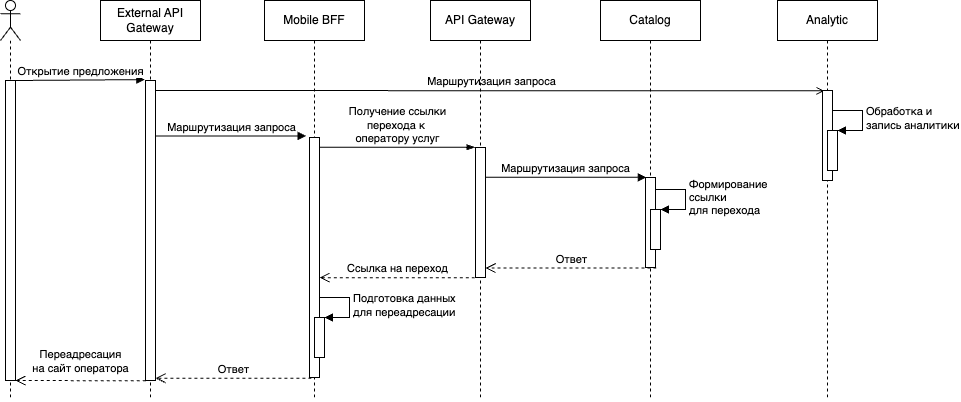

The diagram above was exported from draw.io. Its source (the exported page's mxGraphModel, read from the mxfile embedded in the PNG):
<mxGraphModel dx="839" dy="795" grid="1" gridSize="10" guides="1" tooltips="1" connect="1" arrows="1" fold="1" page="1" pageScale="1" pageWidth="827" pageHeight="1169" math="0" shadow="0">
  <root>
    <mxCell id="0" />
    <mxCell id="1" parent="0" />
    <mxCell id="3" value="" style="shape=umlLifeline;participant=umlActor;perimeter=lifelinePerimeter;whiteSpace=wrap;html=1;container=1;collapsible=0;recursiveResize=0;verticalAlign=top;spacingTop=36;outlineConnect=0;" parent="1" vertex="1">
      <mxGeometry x="50" y="80" width="20" height="400" as="geometry" />
    </mxCell>
    <mxCell id="5" value="" style="html=1;points=[];perimeter=orthogonalPerimeter;" parent="3" vertex="1">
      <mxGeometry x="5" y="80" width="10" height="300" as="geometry" />
    </mxCell>
    <mxCell id="23" value="Открытие предложения" style="html=1;verticalAlign=bottom;endArrow=block;entryX=-0.064;entryY=-0.003;entryDx=0;entryDy=0;entryPerimeter=0;" parent="1" target="31" edge="1">
      <mxGeometry relative="1" as="geometry">
        <mxPoint x="65" y="160" as="sourcePoint" />
        <mxPoint x="195" y="160.0000000000001" as="targetPoint" />
      </mxGeometry>
    </mxCell>
    <mxCell id="27" value="External API Gateway" style="shape=umlLifeline;perimeter=lifelinePerimeter;whiteSpace=wrap;html=1;container=1;collapsible=0;recursiveResize=0;outlineConnect=0;" parent="1" vertex="1">
      <mxGeometry x="150" y="80" width="100" height="400" as="geometry" />
    </mxCell>
    <mxCell id="31" value="" style="html=1;points=[];perimeter=orthogonalPerimeter;" parent="27" vertex="1">
      <mxGeometry x="45" y="80" width="10" height="300" as="geometry" />
    </mxCell>
    <mxCell id="48" value="Маршрутизация запроса" style="html=1;verticalAlign=bottom;endArrow=open;entryX=0.198;entryY=0.004;entryDx=0;entryDy=0;entryPerimeter=0;endFill=0;" edge="1" parent="27" target="49">
      <mxGeometry x="0.0048" width="80" relative="1" as="geometry">
        <mxPoint x="55" y="89.99999999999994" as="sourcePoint" />
        <mxPoint x="720" y="90" as="targetPoint" />
        <mxPoint as="offset" />
      </mxGeometry>
    </mxCell>
    <mxCell id="28" value="Mobile BFF" style="shape=umlLifeline;perimeter=lifelinePerimeter;whiteSpace=wrap;html=1;container=1;collapsible=0;recursiveResize=0;outlineConnect=0;" parent="1" vertex="1">
      <mxGeometry x="314" y="80" width="100" height="400" as="geometry" />
    </mxCell>
    <mxCell id="32" value="" style="html=1;points=[];perimeter=orthogonalPerimeter;" parent="28" vertex="1">
      <mxGeometry x="45" y="137" width="10" height="240" as="geometry" />
    </mxCell>
    <mxCell id="46" value="" style="html=1;points=[];perimeter=orthogonalPerimeter;" parent="28" vertex="1">
      <mxGeometry x="50" y="317" width="10" height="40" as="geometry" />
    </mxCell>
    <mxCell id="47" value="Подготовка данных&lt;br&gt;для переадресации" style="edgeStyle=orthogonalEdgeStyle;html=1;align=left;spacingLeft=2;endArrow=block;rounded=0;entryX=1;entryY=0;" parent="28" target="46" edge="1">
      <mxGeometry relative="1" as="geometry">
        <mxPoint x="55" y="297" as="sourcePoint" />
        <Array as="points">
          <mxPoint x="85" y="297" />
        </Array>
      </mxGeometry>
    </mxCell>
    <mxCell id="29" value="Catalog" style="shape=umlLifeline;perimeter=lifelinePerimeter;whiteSpace=wrap;html=1;container=1;collapsible=0;recursiveResize=0;outlineConnect=0;" parent="1" vertex="1">
      <mxGeometry x="650" y="80" width="100" height="400" as="geometry" />
    </mxCell>
    <mxCell id="33" value="" style="html=1;points=[];perimeter=orthogonalPerimeter;" parent="29" vertex="1">
      <mxGeometry x="45" y="177" width="10" height="90" as="geometry" />
    </mxCell>
    <mxCell id="40" value="" style="html=1;points=[];perimeter=orthogonalPerimeter;" parent="29" vertex="1">
      <mxGeometry x="50" y="209" width="10" height="40" as="geometry" />
    </mxCell>
    <mxCell id="41" value="Формирование &lt;br&gt;ссылки&lt;br&gt;для перехода" style="edgeStyle=orthogonalEdgeStyle;html=1;align=left;spacingLeft=2;endArrow=block;rounded=0;entryX=1;entryY=0;" parent="29" target="40" edge="1">
      <mxGeometry relative="1" as="geometry">
        <mxPoint x="55" y="189" as="sourcePoint" />
        <Array as="points">
          <mxPoint x="85" y="189" />
        </Array>
      </mxGeometry>
    </mxCell>
    <mxCell id="30" value="Analytic" style="shape=umlLifeline;perimeter=lifelinePerimeter;whiteSpace=wrap;html=1;container=1;collapsible=0;recursiveResize=0;outlineConnect=0;" parent="1" vertex="1">
      <mxGeometry x="827" y="80" width="100" height="400" as="geometry" />
    </mxCell>
    <mxCell id="49" value="" style="html=1;points=[];perimeter=orthogonalPerimeter;" vertex="1" parent="30">
      <mxGeometry x="45" y="90" width="10" height="90" as="geometry" />
    </mxCell>
    <mxCell id="50" value="" style="html=1;points=[];perimeter=orthogonalPerimeter;" vertex="1" parent="30">
      <mxGeometry x="50" y="130" width="10" height="40" as="geometry" />
    </mxCell>
    <mxCell id="51" value="Обработка и&lt;br&gt;запись аналитики" style="edgeStyle=orthogonalEdgeStyle;html=1;align=left;spacingLeft=2;endArrow=block;rounded=0;entryX=1;entryY=0;" edge="1" target="50" parent="30">
      <mxGeometry x="-0.0017" relative="1" as="geometry">
        <mxPoint x="55" y="110" as="sourcePoint" />
        <Array as="points">
          <mxPoint x="85" y="110" />
        </Array>
        <mxPoint as="offset" />
      </mxGeometry>
    </mxCell>
    <mxCell id="35" value="Маршрутизация запроса" style="html=1;verticalAlign=bottom;endArrow=block;entryX=-0.329;entryY=-0.006;entryDx=0;entryDy=0;entryPerimeter=0;" parent="1" source="31" edge="1" target="32">
      <mxGeometry x="0.0048" width="80" relative="1" as="geometry">
        <mxPoint x="210" y="180" as="sourcePoint" />
        <mxPoint x="360" y="180" as="targetPoint" />
        <mxPoint as="offset" />
      </mxGeometry>
    </mxCell>
    <mxCell id="36" value="Получение ссылки&lt;br&gt;перехода к&amp;nbsp;&lt;br&gt;оператору услуг" style="html=1;verticalAlign=bottom;endArrow=blockThin;entryX=-0.045;entryY=-0.002;entryDx=0;entryDy=0;entryPerimeter=0;endFill=1;" parent="1" source="32" target="38" edge="1">
      <mxGeometry width="80" relative="1" as="geometry">
        <mxPoint x="400" y="227" as="sourcePoint" />
        <mxPoint x="570.45" y="227" as="targetPoint" />
        <mxPoint as="offset" />
      </mxGeometry>
    </mxCell>
    <mxCell id="37" value="API Gateway" style="shape=umlLifeline;perimeter=lifelinePerimeter;whiteSpace=wrap;html=1;container=1;collapsible=0;recursiveResize=0;outlineConnect=0;" parent="1" vertex="1">
      <mxGeometry x="480" y="80" width="100" height="400" as="geometry" />
    </mxCell>
    <mxCell id="38" value="" style="html=1;points=[];perimeter=orthogonalPerimeter;" parent="37" vertex="1">
      <mxGeometry x="45" y="147" width="10" height="130" as="geometry" />
    </mxCell>
    <mxCell id="39" value="Маршрутизация запроса" style="html=1;verticalAlign=bottom;endArrow=block;entryX=0.078;entryY=-0.002;entryDx=0;entryDy=0;entryPerimeter=0;" parent="1" source="38" target="33" edge="1">
      <mxGeometry width="80" relative="1" as="geometry">
        <mxPoint x="590" y="257" as="sourcePoint" />
        <mxPoint x="690" y="257" as="targetPoint" />
        <mxPoint as="offset" />
      </mxGeometry>
    </mxCell>
    <mxCell id="42" value="Ответ" style="html=1;verticalAlign=bottom;endArrow=open;dashed=1;endSize=8;exitX=1.1;exitY=1.006;exitDx=0;exitDy=0;exitPerimeter=0;" parent="1" source="33" target="38" edge="1">
      <mxGeometry relative="1" as="geometry">
        <mxPoint x="560" y="347" as="targetPoint" />
        <mxPoint x="694.5" y="347" as="sourcePoint" />
      </mxGeometry>
    </mxCell>
    <mxCell id="43" value="Ссылка на переход" style="html=1;verticalAlign=bottom;endArrow=open;dashed=1;endSize=8;exitX=-0.067;exitY=1.001;exitDx=0;exitDy=0;exitPerimeter=0;" parent="1" source="38" target="32" edge="1">
      <mxGeometry x="-0.0086" relative="1" as="geometry">
        <mxPoint x="390" y="358" as="targetPoint" />
        <mxPoint x="510" y="358" as="sourcePoint" />
        <mxPoint as="offset" />
      </mxGeometry>
    </mxCell>
    <mxCell id="45" value="" style="html=1;verticalAlign=bottom;endArrow=open;dashed=1;endSize=8;exitX=0.026;exitY=1.001;exitDx=0;exitDy=0;exitPerimeter=0;" parent="1" source="31" target="5" edge="1">
      <mxGeometry relative="1" as="geometry">
        <mxPoint x="80" y="340" as="targetPoint" />
        <mxPoint x="170" y="340" as="sourcePoint" />
      </mxGeometry>
    </mxCell>
    <mxCell id="52" value="Переадресация&lt;br&gt;на сайт оператора" style="edgeLabel;html=1;align=center;verticalAlign=middle;resizable=0;points=[];" vertex="1" connectable="0" parent="45">
      <mxGeometry x="0.1312" y="-2" relative="1" as="geometry">
        <mxPoint x="8" y="-18" as="offset" />
      </mxGeometry>
    </mxCell>
    <mxCell id="44" value="Ответ" style="html=1;verticalAlign=bottom;endArrow=open;dashed=1;endSize=8;exitX=0.191;exitY=1.003;exitDx=0;exitDy=0;exitPerimeter=0;" parent="1" source="32" target="31" edge="1">
      <mxGeometry relative="1" as="geometry">
        <mxPoint x="220" y="330" as="targetPoint" />
        <mxPoint x="359" y="330.00000000000006" as="sourcePoint" />
      </mxGeometry>
    </mxCell>
  </root>
</mxGraphModel>